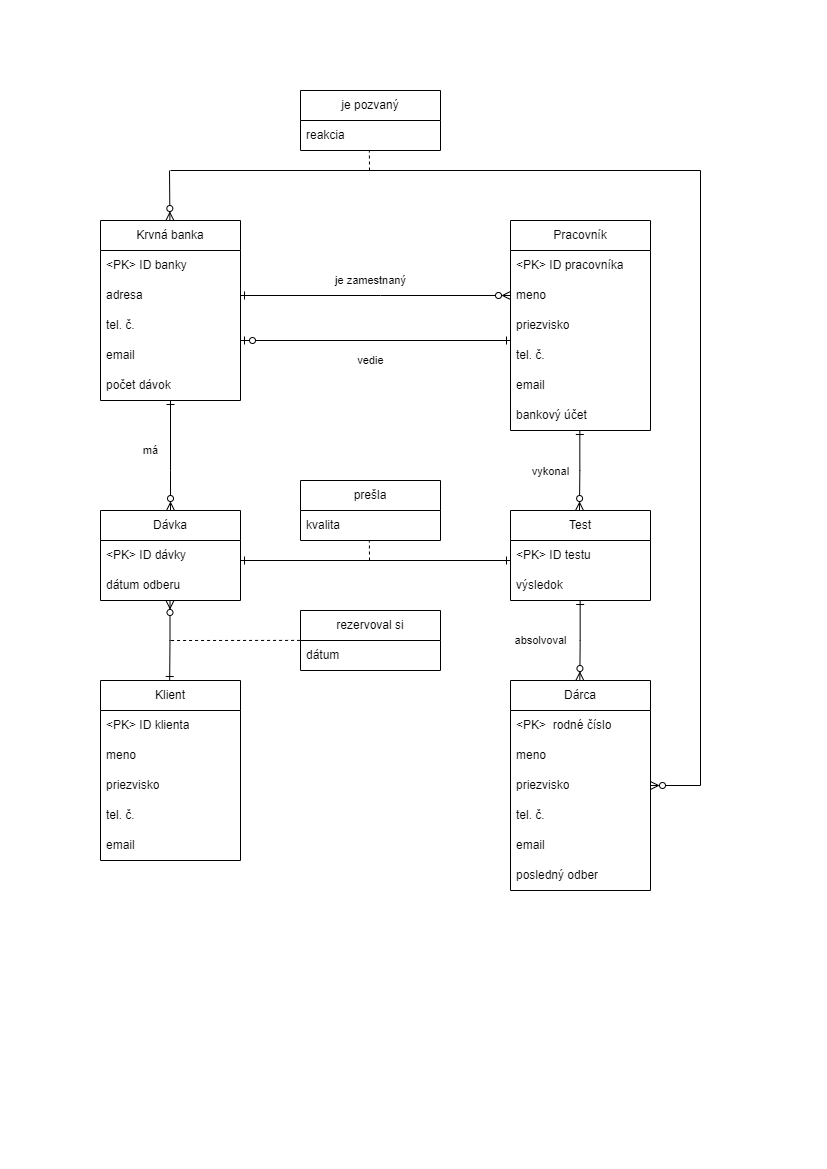

The diagram above was exported from draw.io. Its source (the exported page's mxGraphModel, read from the mxfile embedded in the PNG):
<mxGraphModel dx="1613" dy="890" grid="1" gridSize="10" guides="1" tooltips="1" connect="1" arrows="1" fold="1" page="1" pageScale="1" pageWidth="827" pageHeight="1169" math="0" shadow="0">
  <root>
    <mxCell id="0" />
    <mxCell id="1" parent="0" />
    <mxCell id="Gn1l2MATXTzs1b0YEgSZ-1" value="Krvná banka" style="swimlane;fontStyle=0;childLayout=stackLayout;horizontal=1;startSize=30;horizontalStack=0;resizeParent=1;resizeParentMax=0;resizeLast=0;collapsible=1;marginBottom=0;whiteSpace=wrap;html=1;" vertex="1" parent="1">
      <mxGeometry x="100" y="220" width="140" height="180" as="geometry" />
    </mxCell>
    <mxCell id="Gn1l2MATXTzs1b0YEgSZ-2" value="&amp;lt;PK&amp;gt; ID banky" style="text;strokeColor=none;fillColor=none;align=left;verticalAlign=middle;spacingLeft=4;spacingRight=4;overflow=hidden;points=[[0,0.5],[1,0.5]];portConstraint=eastwest;rotatable=0;whiteSpace=wrap;html=1;" vertex="1" parent="Gn1l2MATXTzs1b0YEgSZ-1">
      <mxGeometry y="30" width="140" height="30" as="geometry" />
    </mxCell>
    <mxCell id="Gn1l2MATXTzs1b0YEgSZ-3" value="adresa" style="text;strokeColor=none;fillColor=none;align=left;verticalAlign=middle;spacingLeft=4;spacingRight=4;overflow=hidden;points=[[0,0.5],[1,0.5]];portConstraint=eastwest;rotatable=0;whiteSpace=wrap;html=1;" vertex="1" parent="Gn1l2MATXTzs1b0YEgSZ-1">
      <mxGeometry y="60" width="140" height="30" as="geometry" />
    </mxCell>
    <mxCell id="Gn1l2MATXTzs1b0YEgSZ-4" value="tel. č." style="text;strokeColor=none;fillColor=none;align=left;verticalAlign=middle;spacingLeft=4;spacingRight=4;overflow=hidden;points=[[0,0.5],[1,0.5]];portConstraint=eastwest;rotatable=0;whiteSpace=wrap;html=1;" vertex="1" parent="Gn1l2MATXTzs1b0YEgSZ-1">
      <mxGeometry y="90" width="140" height="30" as="geometry" />
    </mxCell>
    <mxCell id="Gn1l2MATXTzs1b0YEgSZ-5" value="email&lt;span style=&quot;color: rgba(0, 0, 0, 0); font-family: monospace; font-size: 0px;&quot;&gt;%3CmxGraphModel%3E%3Croot%3E%3CmxCell%20id%3D%220%22%2F%3E%3CmxCell%20id%3D%221%22%20parent%3D%220%22%2F%3E%3CmxCell%20id%3D%222%22%20value%3D%22adresa%22%20style%3D%22text%3BstrokeColor%3Dnone%3BfillColor%3Dnone%3Balign%3Dleft%3BverticalAlign%3Dmiddle%3BspacingLeft%3D4%3BspacingRight%3D4%3Boverflow%3Dhidden%3Bpoints%3D%5B%5B0%2C0.5%5D%2C%5B1%2C0.5%5D%5D%3BportConstraint%3Deastwest%3Brotatable%3D0%3BwhiteSpace%3Dwrap%3Bhtml%3D1%3B%22%20vertex%3D%221%22%20parent%3D%221%22%3E%3CmxGeometry%20x%3D%22110%22%20y%3D%22130%22%20width%3D%22140%22%20height%3D%2230%22%20as%3D%22geometry%22%2F%3E%3C%2FmxCell%3E%3C%2Froot%3E%3C%2FmxGraphModel%3E&lt;/span&gt;" style="text;strokeColor=none;fillColor=none;align=left;verticalAlign=middle;spacingLeft=4;spacingRight=4;overflow=hidden;points=[[0,0.5],[1,0.5]];portConstraint=eastwest;rotatable=0;whiteSpace=wrap;html=1;" vertex="1" parent="Gn1l2MATXTzs1b0YEgSZ-1">
      <mxGeometry y="120" width="140" height="30" as="geometry" />
    </mxCell>
    <mxCell id="Gn1l2MATXTzs1b0YEgSZ-6" value="počet dávok" style="text;strokeColor=none;fillColor=none;align=left;verticalAlign=middle;spacingLeft=4;spacingRight=4;overflow=hidden;points=[[0,0.5],[1,0.5]];portConstraint=eastwest;rotatable=0;whiteSpace=wrap;html=1;" vertex="1" parent="Gn1l2MATXTzs1b0YEgSZ-1">
      <mxGeometry y="150" width="140" height="30" as="geometry" />
    </mxCell>
    <mxCell id="Gn1l2MATXTzs1b0YEgSZ-7" value="Pracovník" style="swimlane;fontStyle=0;childLayout=stackLayout;horizontal=1;startSize=30;horizontalStack=0;resizeParent=1;resizeParentMax=0;resizeLast=0;collapsible=1;marginBottom=0;whiteSpace=wrap;html=1;" vertex="1" parent="1">
      <mxGeometry x="510" y="220" width="140" height="210" as="geometry" />
    </mxCell>
    <mxCell id="Gn1l2MATXTzs1b0YEgSZ-8" value="&amp;lt;PK&amp;gt; ID pracovníka" style="text;strokeColor=none;fillColor=none;align=left;verticalAlign=middle;spacingLeft=4;spacingRight=4;overflow=hidden;points=[[0,0.5],[1,0.5]];portConstraint=eastwest;rotatable=0;whiteSpace=wrap;html=1;" vertex="1" parent="Gn1l2MATXTzs1b0YEgSZ-7">
      <mxGeometry y="30" width="140" height="30" as="geometry" />
    </mxCell>
    <mxCell id="Gn1l2MATXTzs1b0YEgSZ-9" value="meno" style="text;strokeColor=none;fillColor=none;align=left;verticalAlign=middle;spacingLeft=4;spacingRight=4;overflow=hidden;points=[[0,0.5],[1,0.5]];portConstraint=eastwest;rotatable=0;whiteSpace=wrap;html=1;" vertex="1" parent="Gn1l2MATXTzs1b0YEgSZ-7">
      <mxGeometry y="60" width="140" height="30" as="geometry" />
    </mxCell>
    <mxCell id="Gn1l2MATXTzs1b0YEgSZ-10" value="priezvisko" style="text;strokeColor=none;fillColor=none;align=left;verticalAlign=middle;spacingLeft=4;spacingRight=4;overflow=hidden;points=[[0,0.5],[1,0.5]];portConstraint=eastwest;rotatable=0;whiteSpace=wrap;html=1;" vertex="1" parent="Gn1l2MATXTzs1b0YEgSZ-7">
      <mxGeometry y="90" width="140" height="30" as="geometry" />
    </mxCell>
    <mxCell id="Gn1l2MATXTzs1b0YEgSZ-11" value="tel. č." style="text;strokeColor=none;fillColor=none;align=left;verticalAlign=middle;spacingLeft=4;spacingRight=4;overflow=hidden;points=[[0,0.5],[1,0.5]];portConstraint=eastwest;rotatable=0;whiteSpace=wrap;html=1;" vertex="1" parent="Gn1l2MATXTzs1b0YEgSZ-7">
      <mxGeometry y="120" width="140" height="30" as="geometry" />
    </mxCell>
    <mxCell id="Gn1l2MATXTzs1b0YEgSZ-12" value="email" style="text;strokeColor=none;fillColor=none;align=left;verticalAlign=middle;spacingLeft=4;spacingRight=4;overflow=hidden;points=[[0,0.5],[1,0.5]];portConstraint=eastwest;rotatable=0;whiteSpace=wrap;html=1;" vertex="1" parent="Gn1l2MATXTzs1b0YEgSZ-7">
      <mxGeometry y="150" width="140" height="30" as="geometry" />
    </mxCell>
    <mxCell id="Gn1l2MATXTzs1b0YEgSZ-13" value="bankový účet" style="text;strokeColor=none;fillColor=none;align=left;verticalAlign=middle;spacingLeft=4;spacingRight=4;overflow=hidden;points=[[0,0.5],[1,0.5]];portConstraint=eastwest;rotatable=0;whiteSpace=wrap;html=1;" vertex="1" parent="Gn1l2MATXTzs1b0YEgSZ-7">
      <mxGeometry y="180" width="140" height="30" as="geometry" />
    </mxCell>
    <mxCell id="Gn1l2MATXTzs1b0YEgSZ-15" value="je zamestnaný" style="endArrow=ERzeroToMany;html=1;rounded=0;edgeStyle=orthogonalEdgeStyle;exitX=1;exitY=0.5;exitDx=0;exitDy=0;entryX=0;entryY=0.5;entryDx=0;entryDy=0;endFill=0;startArrow=ERone;startFill=0;" edge="1" parent="1" source="Gn1l2MATXTzs1b0YEgSZ-3" target="Gn1l2MATXTzs1b0YEgSZ-9">
      <mxGeometry x="-0.037" y="15" width="50" height="50" relative="1" as="geometry">
        <mxPoint x="310" y="350" as="sourcePoint" />
        <mxPoint x="400" y="360" as="targetPoint" />
        <Array as="points">
          <mxPoint x="380" y="295" />
          <mxPoint x="380" y="295" />
        </Array>
        <mxPoint as="offset" />
      </mxGeometry>
    </mxCell>
    <mxCell id="Gn1l2MATXTzs1b0YEgSZ-16" value="vedie" style="endArrow=ERone;html=1;rounded=0;edgeStyle=orthogonalEdgeStyle;exitX=1;exitY=0.5;exitDx=0;exitDy=0;entryX=0;entryY=0.5;entryDx=0;entryDy=0;endFill=0;startArrow=ERzeroToOne;startFill=0;" edge="1" parent="1">
      <mxGeometry x="-0.037" y="-20" width="50" height="50" relative="1" as="geometry">
        <mxPoint x="240" y="340" as="sourcePoint" />
        <mxPoint x="510" y="340" as="targetPoint" />
        <mxPoint as="offset" />
      </mxGeometry>
    </mxCell>
    <mxCell id="Gn1l2MATXTzs1b0YEgSZ-17" value="Dávka" style="swimlane;fontStyle=0;childLayout=stackLayout;horizontal=1;startSize=30;horizontalStack=0;resizeParent=1;resizeParentMax=0;resizeLast=0;collapsible=1;marginBottom=0;whiteSpace=wrap;html=1;" vertex="1" parent="1">
      <mxGeometry x="100" y="510" width="140" height="90" as="geometry" />
    </mxCell>
    <mxCell id="Gn1l2MATXTzs1b0YEgSZ-18" value="&amp;lt;PK&amp;gt; ID dávky" style="text;strokeColor=none;fillColor=none;align=left;verticalAlign=middle;spacingLeft=4;spacingRight=4;overflow=hidden;points=[[0,0.5],[1,0.5]];portConstraint=eastwest;rotatable=0;whiteSpace=wrap;html=1;" vertex="1" parent="Gn1l2MATXTzs1b0YEgSZ-17">
      <mxGeometry y="30" width="140" height="30" as="geometry" />
    </mxCell>
    <mxCell id="Gn1l2MATXTzs1b0YEgSZ-19" value="dátum odberu" style="text;strokeColor=none;fillColor=none;align=left;verticalAlign=middle;spacingLeft=4;spacingRight=4;overflow=hidden;points=[[0,0.5],[1,0.5]];portConstraint=eastwest;rotatable=0;whiteSpace=wrap;html=1;" vertex="1" parent="Gn1l2MATXTzs1b0YEgSZ-17">
      <mxGeometry y="60" width="140" height="30" as="geometry" />
    </mxCell>
    <mxCell id="Gn1l2MATXTzs1b0YEgSZ-23" value="Test" style="swimlane;fontStyle=0;childLayout=stackLayout;horizontal=1;startSize=30;horizontalStack=0;resizeParent=1;resizeParentMax=0;resizeLast=0;collapsible=1;marginBottom=0;whiteSpace=wrap;html=1;" vertex="1" parent="1">
      <mxGeometry x="510" y="510" width="140" height="90" as="geometry" />
    </mxCell>
    <mxCell id="Gn1l2MATXTzs1b0YEgSZ-24" value="&amp;lt;PK&amp;gt; ID testu" style="text;strokeColor=none;fillColor=none;align=left;verticalAlign=middle;spacingLeft=4;spacingRight=4;overflow=hidden;points=[[0,0.5],[1,0.5]];portConstraint=eastwest;rotatable=0;whiteSpace=wrap;html=1;" vertex="1" parent="Gn1l2MATXTzs1b0YEgSZ-23">
      <mxGeometry y="30" width="140" height="30" as="geometry" />
    </mxCell>
    <mxCell id="Gn1l2MATXTzs1b0YEgSZ-25" value="výsledok" style="text;strokeColor=none;fillColor=none;align=left;verticalAlign=middle;spacingLeft=4;spacingRight=4;overflow=hidden;points=[[0,0.5],[1,0.5]];portConstraint=eastwest;rotatable=0;whiteSpace=wrap;html=1;" vertex="1" parent="Gn1l2MATXTzs1b0YEgSZ-23">
      <mxGeometry y="60" width="140" height="30" as="geometry" />
    </mxCell>
    <mxCell id="Gn1l2MATXTzs1b0YEgSZ-26" value="" style="endArrow=ERone;html=1;rounded=0;edgeStyle=orthogonalEdgeStyle;exitX=1;exitY=0.5;exitDx=0;exitDy=0;entryX=0;entryY=0.5;entryDx=0;entryDy=0;endFill=0;startArrow=ERone;startFill=0;" edge="1" parent="1">
      <mxGeometry x="-0.037" y="-20" width="50" height="50" relative="1" as="geometry">
        <mxPoint x="240" y="560" as="sourcePoint" />
        <mxPoint x="510" y="560" as="targetPoint" />
        <mxPoint as="offset" />
      </mxGeometry>
    </mxCell>
    <mxCell id="Gn1l2MATXTzs1b0YEgSZ-27" value="má" style="endArrow=ERzeroToMany;html=1;rounded=0;edgeStyle=elbowEdgeStyle;entryX=0.5;entryY=0;entryDx=0;entryDy=0;endFill=0;startArrow=ERone;startFill=0;elbow=vertical;" edge="1" parent="1" target="Gn1l2MATXTzs1b0YEgSZ-17">
      <mxGeometry x="-0.0909" y="-20" width="50" height="50" relative="1" as="geometry">
        <mxPoint x="170" y="400" as="sourcePoint" />
        <mxPoint x="480" y="470" as="targetPoint" />
        <mxPoint as="offset" />
        <Array as="points">
          <mxPoint x="170" y="470" />
        </Array>
      </mxGeometry>
    </mxCell>
    <mxCell id="Gn1l2MATXTzs1b0YEgSZ-28" value="vykonal" style="endArrow=ERzeroToMany;html=1;rounded=0;edgeStyle=elbowEdgeStyle;endFill=0;startArrow=ERone;startFill=0;elbow=vertical;" edge="1" parent="1">
      <mxGeometry x="0.0124" y="-29" width="50" height="50" relative="1" as="geometry">
        <mxPoint x="579.3299999999999" y="430" as="sourcePoint" />
        <mxPoint x="579" y="510" as="targetPoint" />
        <mxPoint y="1" as="offset" />
        <Array as="points" />
      </mxGeometry>
    </mxCell>
    <mxCell id="Gn1l2MATXTzs1b0YEgSZ-29" value="Dárca" style="swimlane;fontStyle=0;childLayout=stackLayout;horizontal=1;startSize=30;horizontalStack=0;resizeParent=1;resizeParentMax=0;resizeLast=0;collapsible=1;marginBottom=0;whiteSpace=wrap;html=1;" vertex="1" parent="1">
      <mxGeometry x="510" y="680" width="140" height="210" as="geometry" />
    </mxCell>
    <mxCell id="Gn1l2MATXTzs1b0YEgSZ-30" value="&amp;lt;PK&amp;gt;&amp;nbsp; rodné číslo" style="text;strokeColor=none;fillColor=none;align=left;verticalAlign=middle;spacingLeft=4;spacingRight=4;overflow=hidden;points=[[0,0.5],[1,0.5]];portConstraint=eastwest;rotatable=0;whiteSpace=wrap;html=1;" vertex="1" parent="Gn1l2MATXTzs1b0YEgSZ-29">
      <mxGeometry y="30" width="140" height="30" as="geometry" />
    </mxCell>
    <mxCell id="Gn1l2MATXTzs1b0YEgSZ-31" value="meno" style="text;strokeColor=none;fillColor=none;align=left;verticalAlign=middle;spacingLeft=4;spacingRight=4;overflow=hidden;points=[[0,0.5],[1,0.5]];portConstraint=eastwest;rotatable=0;whiteSpace=wrap;html=1;" vertex="1" parent="Gn1l2MATXTzs1b0YEgSZ-29">
      <mxGeometry y="60" width="140" height="30" as="geometry" />
    </mxCell>
    <mxCell id="Gn1l2MATXTzs1b0YEgSZ-32" value="priezvisko" style="text;strokeColor=none;fillColor=none;align=left;verticalAlign=middle;spacingLeft=4;spacingRight=4;overflow=hidden;points=[[0,0.5],[1,0.5]];portConstraint=eastwest;rotatable=0;whiteSpace=wrap;html=1;" vertex="1" parent="Gn1l2MATXTzs1b0YEgSZ-29">
      <mxGeometry y="90" width="140" height="30" as="geometry" />
    </mxCell>
    <mxCell id="Gn1l2MATXTzs1b0YEgSZ-33" value="tel. č." style="text;strokeColor=none;fillColor=none;align=left;verticalAlign=middle;spacingLeft=4;spacingRight=4;overflow=hidden;points=[[0,0.5],[1,0.5]];portConstraint=eastwest;rotatable=0;whiteSpace=wrap;html=1;" vertex="1" parent="Gn1l2MATXTzs1b0YEgSZ-29">
      <mxGeometry y="120" width="140" height="30" as="geometry" />
    </mxCell>
    <mxCell id="Gn1l2MATXTzs1b0YEgSZ-34" value="email" style="text;strokeColor=none;fillColor=none;align=left;verticalAlign=middle;spacingLeft=4;spacingRight=4;overflow=hidden;points=[[0,0.5],[1,0.5]];portConstraint=eastwest;rotatable=0;whiteSpace=wrap;html=1;" vertex="1" parent="Gn1l2MATXTzs1b0YEgSZ-29">
      <mxGeometry y="150" width="140" height="30" as="geometry" />
    </mxCell>
    <mxCell id="Gn1l2MATXTzs1b0YEgSZ-35" value="posledný odber" style="text;strokeColor=none;fillColor=none;align=left;verticalAlign=middle;spacingLeft=4;spacingRight=4;overflow=hidden;points=[[0,0.5],[1,0.5]];portConstraint=eastwest;rotatable=0;whiteSpace=wrap;html=1;" vertex="1" parent="Gn1l2MATXTzs1b0YEgSZ-29">
      <mxGeometry y="180" width="140" height="30" as="geometry" />
    </mxCell>
    <mxCell id="Gn1l2MATXTzs1b0YEgSZ-36" value="absolvoval" style="endArrow=ERzeroToMany;html=1;rounded=0;edgeStyle=elbowEdgeStyle;endFill=0;startArrow=ERone;startFill=0;elbow=vertical;" edge="1" parent="1">
      <mxGeometry x="0.0041" y="-39" width="50" height="50" relative="1" as="geometry">
        <mxPoint x="579.66" y="600" as="sourcePoint" />
        <mxPoint x="579.33" y="680" as="targetPoint" />
        <mxPoint as="offset" />
        <Array as="points" />
      </mxGeometry>
    </mxCell>
    <mxCell id="Gn1l2MATXTzs1b0YEgSZ-37" value="" style="endArrow=ERzeroToMany;html=1;rounded=0;edgeStyle=elbowEdgeStyle;endFill=0;startArrow=none;startFill=0;entryX=1;entryY=0.5;entryDx=0;entryDy=0;" edge="1" parent="1" target="Gn1l2MATXTzs1b0YEgSZ-32">
      <mxGeometry x="0.3961" y="50" width="50" height="50" relative="1" as="geometry">
        <mxPoint x="170" y="170" as="sourcePoint" />
        <mxPoint x="690" y="820" as="targetPoint" />
        <mxPoint as="offset" />
        <Array as="points">
          <mxPoint x="700" y="480" />
        </Array>
      </mxGeometry>
    </mxCell>
    <mxCell id="Gn1l2MATXTzs1b0YEgSZ-38" value="" style="endArrow=ERzeroToMany;html=1;rounded=0;entryX=0.5;entryY=0;entryDx=0;entryDy=0;endFill=0;startArrow=none;startFill=0;elbow=vertical;" edge="1" parent="1">
      <mxGeometry x="-0.0909" y="-20" width="50" height="50" relative="1" as="geometry">
        <mxPoint x="169" y="170" as="sourcePoint" />
        <mxPoint x="169.41" y="220" as="targetPoint" />
        <mxPoint as="offset" />
      </mxGeometry>
    </mxCell>
    <mxCell id="Gn1l2MATXTzs1b0YEgSZ-39" value="je pozvaný" style="swimlane;fontStyle=0;childLayout=stackLayout;horizontal=1;startSize=30;horizontalStack=0;resizeParent=1;resizeParentMax=0;resizeLast=0;collapsible=1;marginBottom=0;whiteSpace=wrap;html=1;" vertex="1" parent="1">
      <mxGeometry x="300" y="90" width="140" height="60" as="geometry" />
    </mxCell>
    <mxCell id="Gn1l2MATXTzs1b0YEgSZ-42" value="reakcia" style="text;strokeColor=none;fillColor=none;align=left;verticalAlign=middle;spacingLeft=4;spacingRight=4;overflow=hidden;points=[[0,0.5],[1,0.5]];portConstraint=eastwest;rotatable=0;whiteSpace=wrap;html=1;" vertex="1" parent="Gn1l2MATXTzs1b0YEgSZ-39">
      <mxGeometry y="30" width="140" height="30" as="geometry" />
    </mxCell>
    <mxCell id="Gn1l2MATXTzs1b0YEgSZ-43" value="" style="endArrow=none;dashed=1;html=1;rounded=0;entryX=0.492;entryY=1.024;entryDx=0;entryDy=0;entryPerimeter=0;" edge="1" parent="1" target="Gn1l2MATXTzs1b0YEgSZ-42">
      <mxGeometry width="50" height="50" relative="1" as="geometry">
        <mxPoint x="369" y="170" as="sourcePoint" />
        <mxPoint x="360" y="170" as="targetPoint" />
      </mxGeometry>
    </mxCell>
    <mxCell id="Gn1l2MATXTzs1b0YEgSZ-45" value="prešla" style="swimlane;fontStyle=0;childLayout=stackLayout;horizontal=1;startSize=30;horizontalStack=0;resizeParent=1;resizeParentMax=0;resizeLast=0;collapsible=1;marginBottom=0;whiteSpace=wrap;html=1;" vertex="1" parent="1">
      <mxGeometry x="300" y="480" width="140" height="60" as="geometry" />
    </mxCell>
    <mxCell id="Gn1l2MATXTzs1b0YEgSZ-46" value="kvalita" style="text;strokeColor=none;fillColor=none;align=left;verticalAlign=middle;spacingLeft=4;spacingRight=4;overflow=hidden;points=[[0,0.5],[1,0.5]];portConstraint=eastwest;rotatable=0;whiteSpace=wrap;html=1;" vertex="1" parent="Gn1l2MATXTzs1b0YEgSZ-45">
      <mxGeometry y="30" width="140" height="30" as="geometry" />
    </mxCell>
    <mxCell id="Gn1l2MATXTzs1b0YEgSZ-47" value="" style="endArrow=none;dashed=1;html=1;rounded=0;entryX=0.492;entryY=1.024;entryDx=0;entryDy=0;entryPerimeter=0;" edge="1" parent="1" target="Gn1l2MATXTzs1b0YEgSZ-46">
      <mxGeometry width="50" height="50" relative="1" as="geometry">
        <mxPoint x="369" y="560" as="sourcePoint" />
        <mxPoint x="360" y="560" as="targetPoint" />
      </mxGeometry>
    </mxCell>
    <mxCell id="Gn1l2MATXTzs1b0YEgSZ-48" value="Klient" style="swimlane;fontStyle=0;childLayout=stackLayout;horizontal=1;startSize=30;horizontalStack=0;resizeParent=1;resizeParentMax=0;resizeLast=0;collapsible=1;marginBottom=0;whiteSpace=wrap;html=1;" vertex="1" parent="1">
      <mxGeometry x="100" y="680" width="140" height="180" as="geometry" />
    </mxCell>
    <mxCell id="Gn1l2MATXTzs1b0YEgSZ-49" value="&amp;lt;PK&amp;gt; ID klienta" style="text;strokeColor=none;fillColor=none;align=left;verticalAlign=middle;spacingLeft=4;spacingRight=4;overflow=hidden;points=[[0,0.5],[1,0.5]];portConstraint=eastwest;rotatable=0;whiteSpace=wrap;html=1;" vertex="1" parent="Gn1l2MATXTzs1b0YEgSZ-48">
      <mxGeometry y="30" width="140" height="30" as="geometry" />
    </mxCell>
    <mxCell id="Gn1l2MATXTzs1b0YEgSZ-50" value="meno" style="text;strokeColor=none;fillColor=none;align=left;verticalAlign=middle;spacingLeft=4;spacingRight=4;overflow=hidden;points=[[0,0.5],[1,0.5]];portConstraint=eastwest;rotatable=0;whiteSpace=wrap;html=1;" vertex="1" parent="Gn1l2MATXTzs1b0YEgSZ-48">
      <mxGeometry y="60" width="140" height="30" as="geometry" />
    </mxCell>
    <mxCell id="Gn1l2MATXTzs1b0YEgSZ-51" value="priezvisko" style="text;strokeColor=none;fillColor=none;align=left;verticalAlign=middle;spacingLeft=4;spacingRight=4;overflow=hidden;points=[[0,0.5],[1,0.5]];portConstraint=eastwest;rotatable=0;whiteSpace=wrap;html=1;" vertex="1" parent="Gn1l2MATXTzs1b0YEgSZ-48">
      <mxGeometry y="90" width="140" height="30" as="geometry" />
    </mxCell>
    <mxCell id="Gn1l2MATXTzs1b0YEgSZ-52" value="tel. č." style="text;strokeColor=none;fillColor=none;align=left;verticalAlign=middle;spacingLeft=4;spacingRight=4;overflow=hidden;points=[[0,0.5],[1,0.5]];portConstraint=eastwest;rotatable=0;whiteSpace=wrap;html=1;" vertex="1" parent="Gn1l2MATXTzs1b0YEgSZ-48">
      <mxGeometry y="120" width="140" height="30" as="geometry" />
    </mxCell>
    <mxCell id="Gn1l2MATXTzs1b0YEgSZ-53" value="email" style="text;strokeColor=none;fillColor=none;align=left;verticalAlign=middle;spacingLeft=4;spacingRight=4;overflow=hidden;points=[[0,0.5],[1,0.5]];portConstraint=eastwest;rotatable=0;whiteSpace=wrap;html=1;" vertex="1" parent="Gn1l2MATXTzs1b0YEgSZ-48">
      <mxGeometry y="150" width="140" height="30" as="geometry" />
    </mxCell>
    <mxCell id="Gn1l2MATXTzs1b0YEgSZ-54" value="" style="endArrow=ERone;html=1;rounded=0;edgeStyle=elbowEdgeStyle;endFill=0;startArrow=ERzeroToMany;startFill=0;elbow=vertical;" edge="1" parent="1">
      <mxGeometry x="0.0041" y="-39" width="50" height="50" relative="1" as="geometry">
        <mxPoint x="169.49999999999983" y="600" as="sourcePoint" />
        <mxPoint x="169.1699999999999" y="680" as="targetPoint" />
        <mxPoint as="offset" />
        <Array as="points" />
      </mxGeometry>
    </mxCell>
    <mxCell id="Gn1l2MATXTzs1b0YEgSZ-55" value="rezervoval si" style="swimlane;fontStyle=0;childLayout=stackLayout;horizontal=1;startSize=30;horizontalStack=0;resizeParent=1;resizeParentMax=0;resizeLast=0;collapsible=1;marginBottom=0;whiteSpace=wrap;html=1;" vertex="1" parent="1">
      <mxGeometry x="300" y="610" width="140" height="60" as="geometry" />
    </mxCell>
    <mxCell id="Gn1l2MATXTzs1b0YEgSZ-56" value="dátum" style="text;strokeColor=none;fillColor=none;align=left;verticalAlign=middle;spacingLeft=4;spacingRight=4;overflow=hidden;points=[[0,0.5],[1,0.5]];portConstraint=eastwest;rotatable=0;whiteSpace=wrap;html=1;" vertex="1" parent="Gn1l2MATXTzs1b0YEgSZ-55">
      <mxGeometry y="30" width="140" height="30" as="geometry" />
    </mxCell>
    <mxCell id="Gn1l2MATXTzs1b0YEgSZ-57" value="" style="endArrow=none;dashed=1;html=1;rounded=0;exitX=-0.003;exitY=-0.003;exitDx=0;exitDy=0;exitPerimeter=0;" edge="1" parent="1" source="Gn1l2MATXTzs1b0YEgSZ-56">
      <mxGeometry width="50" height="50" relative="1" as="geometry">
        <mxPoint x="260" y="640" as="sourcePoint" />
        <mxPoint x="170" y="640" as="targetPoint" />
        <Array as="points" />
      </mxGeometry>
    </mxCell>
  </root>
</mxGraphModel>